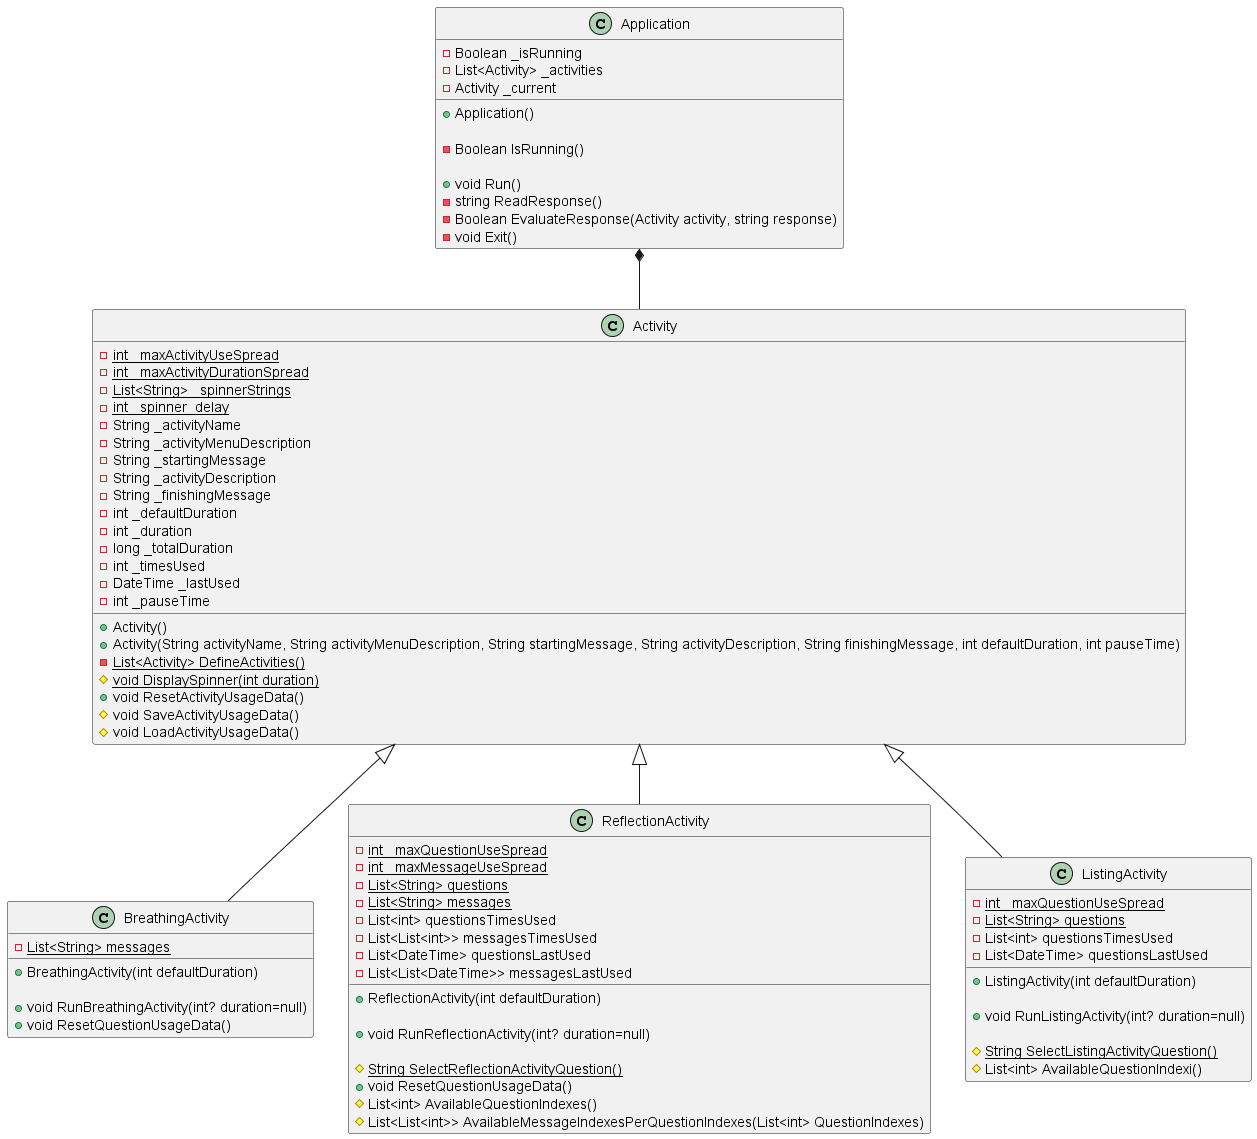

The diagram above was rendered by PlantUML. Its source (embedded in the PNG):
@startuml

class Application
{
    - Boolean _isRunning
    - List<Activity> _activities
    - Activity _current

    + Application()

    - Boolean IsRunning()

    + void Run()
    - string ReadResponse()
    - Boolean EvaluateResponse(Activity activity, string response)
    - void Exit()
}
Application *-- Activity

class Activity
{
    - {static} int _maxActivityUseSpread
    - {static} int _maxActivityDurationSpread
    - {static} List<String> _spinnerStrings
    - {static} int _spinner_delay
    - String _activityName
    - String _activityMenuDescription
    - String _startingMessage
    - String _activityDescription
    - String _finishingMessage
    - int _defaultDuration
    - int _duration
    - long _totalDuration
    - int _timesUsed
    - DateTime _lastUsed
    - int _pauseTime

    + Activity()
    + Activity(String activityName, String activityMenuDescription, String startingMessage, String activityDescription, String finishingMessage, int defaultDuration, int pauseTime)
    - {static} List<Activity> DefineActivities()
    # {static} void DisplaySpinner(int duration)
    + void ResetActivityUsageData()
    # void SaveActivityUsageData()
    # void LoadActivityUsageData()
}
Activity <|-- BreathingActivity
Activity <|-- ReflectionActivity
Activity <|-- ListingActivity

class BreathingActivity
{
    - {static} List<String> messages

    + BreathingActivity(int defaultDuration)

    + void RunBreathingActivity(int? duration=null)
    + void ResetQuestionUsageData()
}

class ReflectionActivity
{
    - {static} int _maxQuestionUseSpread
    - {static} int _maxMessageUseSpread
    - {static} List<String> questions
    - {static} List<String> messages
    - List<int> questionsTimesUsed
    - List<List<int>> messagesTimesUsed
    - List<DateTime> questionsLastUsed
    - List<List<DateTime>> messagesLastUsed

    + ReflectionActivity(int defaultDuration)

    + void RunReflectionActivity(int? duration=null)

    # {static} String SelectReflectionActivityQuestion() 
    + void ResetQuestionUsageData()
    # List<int> AvailableQuestionIndexes()
    # List<List<int>> AvailableMessageIndexesPerQuestionIndexes(List<int> QuestionIndexes)
}

class ListingActivity
{
    - {static} int _maxQuestionUseSpread
    - {static} List<String> questions
    - List<int> questionsTimesUsed
    - List<DateTime> questionsLastUsed

    + ListingActivity(int defaultDuration)

    + void RunListingActivity(int? duration=null)

    # {static} String SelectListingActivityQuestion() 
    # List<int> AvailableQuestionIndexi()
}

@enduml